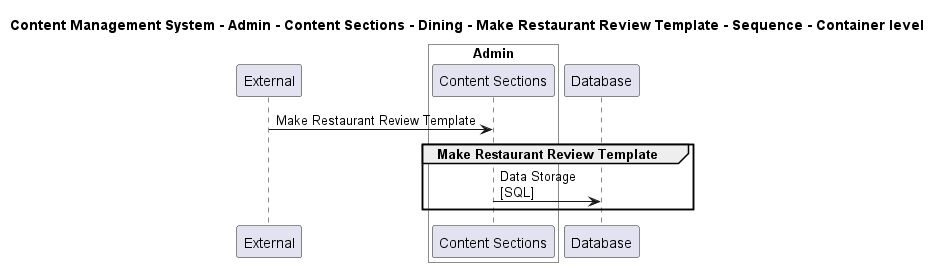

The diagram above was rendered by PlantUML. Its source (embedded in the PNG):
@startuml

title Content Management System - Admin - Content Sections - Dining - Make Restaurant Review Template - Sequence - Container level

participant "External" as C4InterFlow.SoftwareSystems.ExternalSystem

box "Admin" #White
    participant "Content Sections" as ContentManagementSystem.SoftwareSystems.Admin.Containers.ContentSections
end box

participant "Database" as ContentManagementSystem.SoftwareSystems.Database

C4InterFlow.SoftwareSystems.ExternalSystem -> ContentManagementSystem.SoftwareSystems.Admin.Containers.ContentSections : Make Restaurant Review Template
group Make Restaurant Review Template
ContentManagementSystem.SoftwareSystems.Admin.Containers.ContentSections -> ContentManagementSystem.SoftwareSystems.Database : Data Storage\n[SQL]
end


@enduml